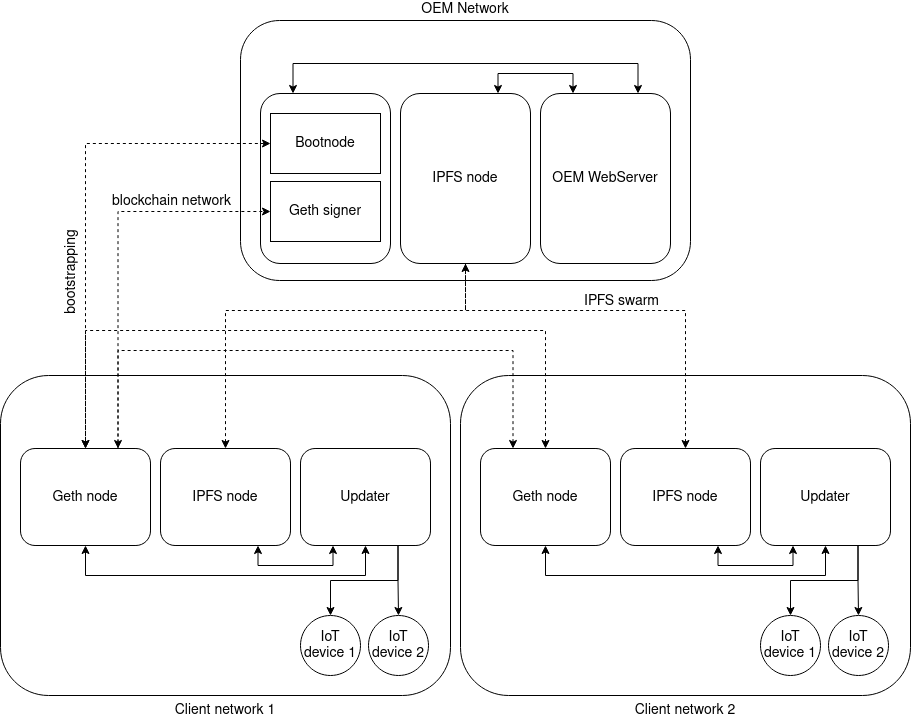

The diagram above was exported from draw.io. Its source (the exported page's mxGraphModel, read from the mxfile embedded in the PNG):
<mxGraphModel dx="1114" dy="582" grid="1" gridSize="10" guides="1" tooltips="1" connect="1" arrows="1" fold="1" page="1" pageScale="1" pageWidth="850" pageHeight="1100" math="0" shadow="0">
  <root>
    <mxCell id="0" />
    <mxCell id="1" parent="0" />
    <mxCell id="ve1s9bZvKLsPxjKVGbwZ-1" value="OEM Network" style="rounded=1;whiteSpace=wrap;html=1;labelPosition=center;verticalLabelPosition=top;align=center;verticalAlign=bottom;fontSize=14;" parent="1" vertex="1">
      <mxGeometry x="260" y="60" width="450" height="260" as="geometry" />
    </mxCell>
    <mxCell id="ve1s9bZvKLsPxjKVGbwZ-2" value="" style="rounded=1;whiteSpace=wrap;html=1;fontSize=14;" parent="1" vertex="1">
      <mxGeometry x="280" y="133" width="130" height="170" as="geometry" />
    </mxCell>
    <mxCell id="ve1s9bZvKLsPxjKVGbwZ-11" style="edgeStyle=orthogonalEdgeStyle;rounded=0;orthogonalLoop=1;jettySize=auto;html=1;exitX=0.75;exitY=0;exitDx=0;exitDy=0;entryX=0.25;entryY=0;entryDx=0;entryDy=0;startArrow=classic;startFill=1;endArrow=classic;endFill=1;fontSize=14;" parent="1" source="ve1s9bZvKLsPxjKVGbwZ-4" target="ve1s9bZvKLsPxjKVGbwZ-5" edge="1">
      <mxGeometry relative="1" as="geometry" />
    </mxCell>
    <mxCell id="ve1s9bZvKLsPxjKVGbwZ-4" value="IPFS node" style="rounded=1;whiteSpace=wrap;html=1;fontSize=14;" parent="1" vertex="1">
      <mxGeometry x="420" y="133" width="130" height="170" as="geometry" />
    </mxCell>
    <mxCell id="ve1s9bZvKLsPxjKVGbwZ-12" style="edgeStyle=orthogonalEdgeStyle;rounded=0;orthogonalLoop=1;jettySize=auto;html=1;exitX=0.75;exitY=0;exitDx=0;exitDy=0;entryX=0.25;entryY=0;entryDx=0;entryDy=0;startArrow=classic;startFill=1;fontSize=14;" parent="1" source="ve1s9bZvKLsPxjKVGbwZ-5" target="ve1s9bZvKLsPxjKVGbwZ-2" edge="1">
      <mxGeometry relative="1" as="geometry">
        <Array as="points">
          <mxPoint x="658" y="103" />
          <mxPoint x="313" y="103" />
        </Array>
      </mxGeometry>
    </mxCell>
    <mxCell id="ve1s9bZvKLsPxjKVGbwZ-5" value="OEM WebServer" style="rounded=1;whiteSpace=wrap;html=1;fontSize=14;" parent="1" vertex="1">
      <mxGeometry x="560" y="133" width="130" height="170" as="geometry" />
    </mxCell>
    <mxCell id="ve1s9bZvKLsPxjKVGbwZ-6" value="Bootnode" style="rounded=0;whiteSpace=wrap;html=1;fontSize=14;" parent="1" vertex="1">
      <mxGeometry x="290" y="153" width="110" height="60" as="geometry" />
    </mxCell>
    <mxCell id="ve1s9bZvKLsPxjKVGbwZ-7" value="Geth signer" style="rounded=0;whiteSpace=wrap;html=1;fontSize=14;" parent="1" vertex="1">
      <mxGeometry x="290" y="221" width="110" height="60" as="geometry" />
    </mxCell>
    <mxCell id="ve1s9bZvKLsPxjKVGbwZ-13" value="Client network 1" style="rounded=1;whiteSpace=wrap;html=1;labelPosition=center;verticalLabelPosition=bottom;align=center;verticalAlign=top;fontSize=14;" parent="1" vertex="1">
      <mxGeometry x="20" y="415" width="450" height="320" as="geometry" />
    </mxCell>
    <mxCell id="ve1s9bZvKLsPxjKVGbwZ-37" style="edgeStyle=orthogonalEdgeStyle;rounded=0;orthogonalLoop=1;jettySize=auto;html=1;exitX=0.5;exitY=0;exitDx=0;exitDy=0;entryX=0;entryY=0.5;entryDx=0;entryDy=0;dashed=1;startArrow=classic;startFill=1;fontSize=14;" parent="1" source="ve1s9bZvKLsPxjKVGbwZ-14" target="ve1s9bZvKLsPxjKVGbwZ-6" edge="1">
      <mxGeometry relative="1" as="geometry" />
    </mxCell>
    <mxCell id="ve1s9bZvKLsPxjKVGbwZ-39" value="bootstrapping" style="edgeLabel;html=1;align=center;verticalAlign=middle;resizable=0;points=[];rotation=-90;fontSize=14;" parent="ve1s9bZvKLsPxjKVGbwZ-37" vertex="1" connectable="0">
      <mxGeometry x="-0.2857" y="-1" relative="1" as="geometry">
        <mxPoint x="-16" as="offset" />
      </mxGeometry>
    </mxCell>
    <mxCell id="ve1s9bZvKLsPxjKVGbwZ-40" style="edgeStyle=orthogonalEdgeStyle;rounded=0;orthogonalLoop=1;jettySize=auto;html=1;exitX=0.75;exitY=0;exitDx=0;exitDy=0;entryX=0;entryY=0.5;entryDx=0;entryDy=0;startArrow=classic;startFill=1;dashed=1;fontSize=14;" parent="1" source="ve1s9bZvKLsPxjKVGbwZ-14" target="ve1s9bZvKLsPxjKVGbwZ-7" edge="1">
      <mxGeometry relative="1" as="geometry" />
    </mxCell>
    <mxCell id="ve1s9bZvKLsPxjKVGbwZ-42" value="blockchain network" style="edgeLabel;html=1;align=center;verticalAlign=middle;resizable=0;points=[];fontSize=14;" parent="ve1s9bZvKLsPxjKVGbwZ-40" vertex="1" connectable="0">
      <mxGeometry x="0.4403" y="4" relative="1" as="geometry">
        <mxPoint x="10" y="-7" as="offset" />
      </mxGeometry>
    </mxCell>
    <mxCell id="ve1s9bZvKLsPxjKVGbwZ-14" value="Geth node" style="rounded=1;whiteSpace=wrap;html=1;fontSize=14;" parent="1" vertex="1">
      <mxGeometry x="40" y="488" width="130" height="97" as="geometry" />
    </mxCell>
    <mxCell id="ve1s9bZvKLsPxjKVGbwZ-43" style="edgeStyle=orthogonalEdgeStyle;rounded=0;orthogonalLoop=1;jettySize=auto;html=1;exitX=0.5;exitY=0;exitDx=0;exitDy=0;entryX=0.5;entryY=1;entryDx=0;entryDy=0;dashed=1;startArrow=classic;startFill=1;fontSize=14;" parent="1" source="ve1s9bZvKLsPxjKVGbwZ-16" target="ve1s9bZvKLsPxjKVGbwZ-4" edge="1">
      <mxGeometry relative="1" as="geometry">
        <Array as="points">
          <mxPoint x="245" y="350" />
          <mxPoint x="485" y="350" />
        </Array>
      </mxGeometry>
    </mxCell>
    <mxCell id="ve1s9bZvKLsPxjKVGbwZ-16" value="IPFS node" style="rounded=1;whiteSpace=wrap;html=1;fontSize=14;" parent="1" vertex="1">
      <mxGeometry x="180" y="488" width="130" height="97" as="geometry" />
    </mxCell>
    <mxCell id="ve1s9bZvKLsPxjKVGbwZ-23" style="edgeStyle=orthogonalEdgeStyle;rounded=0;orthogonalLoop=1;jettySize=auto;html=1;exitX=0.25;exitY=1;exitDx=0;exitDy=0;entryX=0.75;entryY=1;entryDx=0;entryDy=0;startArrow=classic;startFill=1;fontSize=14;" parent="1" source="ve1s9bZvKLsPxjKVGbwZ-18" target="ve1s9bZvKLsPxjKVGbwZ-16" edge="1">
      <mxGeometry relative="1" as="geometry" />
    </mxCell>
    <mxCell id="ve1s9bZvKLsPxjKVGbwZ-24" style="edgeStyle=orthogonalEdgeStyle;rounded=0;orthogonalLoop=1;jettySize=auto;html=1;exitX=0.5;exitY=1;exitDx=0;exitDy=0;entryX=0.5;entryY=1;entryDx=0;entryDy=0;startArrow=classic;startFill=1;fontSize=14;" parent="1" source="ve1s9bZvKLsPxjKVGbwZ-18" target="ve1s9bZvKLsPxjKVGbwZ-14" edge="1">
      <mxGeometry relative="1" as="geometry">
        <Array as="points">
          <mxPoint x="385" y="615" />
          <mxPoint x="105" y="615" />
        </Array>
      </mxGeometry>
    </mxCell>
    <mxCell id="ve1s9bZvKLsPxjKVGbwZ-25" style="edgeStyle=orthogonalEdgeStyle;rounded=0;orthogonalLoop=1;jettySize=auto;html=1;exitX=0.75;exitY=1;exitDx=0;exitDy=0;entryX=0.5;entryY=0;entryDx=0;entryDy=0;fontSize=14;" parent="1" source="ve1s9bZvKLsPxjKVGbwZ-18" target="ve1s9bZvKLsPxjKVGbwZ-22" edge="1">
      <mxGeometry relative="1" as="geometry" />
    </mxCell>
    <mxCell id="ve1s9bZvKLsPxjKVGbwZ-26" style="edgeStyle=orthogonalEdgeStyle;rounded=0;orthogonalLoop=1;jettySize=auto;html=1;exitX=0.75;exitY=1;exitDx=0;exitDy=0;entryX=0.5;entryY=0;entryDx=0;entryDy=0;fontSize=14;" parent="1" source="ve1s9bZvKLsPxjKVGbwZ-18" target="ve1s9bZvKLsPxjKVGbwZ-21" edge="1">
      <mxGeometry relative="1" as="geometry" />
    </mxCell>
    <mxCell id="ve1s9bZvKLsPxjKVGbwZ-18" value="Updater" style="rounded=1;whiteSpace=wrap;html=1;fontSize=14;" parent="1" vertex="1">
      <mxGeometry x="320" y="488" width="130" height="97" as="geometry" />
    </mxCell>
    <mxCell id="ve1s9bZvKLsPxjKVGbwZ-21" value="IoT device 1" style="ellipse;whiteSpace=wrap;html=1;fontSize=14;" parent="1" vertex="1">
      <mxGeometry x="320" y="655" width="60" height="60" as="geometry" />
    </mxCell>
    <mxCell id="ve1s9bZvKLsPxjKVGbwZ-22" value="IoT device 2" style="ellipse;whiteSpace=wrap;html=1;fontSize=14;" parent="1" vertex="1">
      <mxGeometry x="388" y="655" width="60" height="60" as="geometry" />
    </mxCell>
    <mxCell id="ve1s9bZvKLsPxjKVGbwZ-27" value="Client network 2" style="rounded=1;whiteSpace=wrap;html=1;labelPosition=center;verticalLabelPosition=bottom;align=center;verticalAlign=top;fontSize=14;" parent="1" vertex="1">
      <mxGeometry x="480" y="415" width="450" height="320" as="geometry" />
    </mxCell>
    <mxCell id="ve1s9bZvKLsPxjKVGbwZ-38" style="edgeStyle=orthogonalEdgeStyle;rounded=0;orthogonalLoop=1;jettySize=auto;html=1;exitX=0.5;exitY=0;exitDx=0;exitDy=0;entryX=0.5;entryY=0;entryDx=0;entryDy=0;dashed=1;startArrow=classic;startFill=1;fontSize=14;" parent="1" source="ve1s9bZvKLsPxjKVGbwZ-28" target="ve1s9bZvKLsPxjKVGbwZ-14" edge="1">
      <mxGeometry relative="1" as="geometry">
        <Array as="points">
          <mxPoint x="565" y="370" />
          <mxPoint x="105" y="370" />
        </Array>
      </mxGeometry>
    </mxCell>
    <mxCell id="ve1s9bZvKLsPxjKVGbwZ-41" style="edgeStyle=orthogonalEdgeStyle;rounded=0;orthogonalLoop=1;jettySize=auto;html=1;exitX=0.25;exitY=0;exitDx=0;exitDy=0;entryX=0.75;entryY=0;entryDx=0;entryDy=0;dashed=1;endArrow=none;endFill=0;startArrow=classic;startFill=1;fontSize=14;" parent="1" source="ve1s9bZvKLsPxjKVGbwZ-28" target="ve1s9bZvKLsPxjKVGbwZ-14" edge="1">
      <mxGeometry relative="1" as="geometry">
        <Array as="points">
          <mxPoint x="533" y="390" />
          <mxPoint x="138" y="390" />
        </Array>
      </mxGeometry>
    </mxCell>
    <mxCell id="ve1s9bZvKLsPxjKVGbwZ-28" value="Geth node" style="rounded=1;whiteSpace=wrap;html=1;fontSize=14;" parent="1" vertex="1">
      <mxGeometry x="500" y="488" width="130" height="97" as="geometry" />
    </mxCell>
    <mxCell id="ve1s9bZvKLsPxjKVGbwZ-44" style="edgeStyle=orthogonalEdgeStyle;rounded=0;orthogonalLoop=1;jettySize=auto;html=1;exitX=0.5;exitY=0;exitDx=0;exitDy=0;startArrow=classic;startFill=1;endArrow=none;endFill=0;dashed=1;fontSize=14;" parent="1" source="ve1s9bZvKLsPxjKVGbwZ-29" target="ve1s9bZvKLsPxjKVGbwZ-4" edge="1">
      <mxGeometry relative="1" as="geometry">
        <Array as="points">
          <mxPoint x="705" y="350" />
          <mxPoint x="485" y="350" />
        </Array>
      </mxGeometry>
    </mxCell>
    <mxCell id="ve1s9bZvKLsPxjKVGbwZ-45" value="IPFS swarm" style="edgeLabel;html=1;align=center;verticalAlign=middle;resizable=0;points=[];fontSize=14;" parent="ve1s9bZvKLsPxjKVGbwZ-44" vertex="1" connectable="0">
      <mxGeometry x="-0.0222" y="3" relative="1" as="geometry">
        <mxPoint x="-5" y="-13" as="offset" />
      </mxGeometry>
    </mxCell>
    <mxCell id="ve1s9bZvKLsPxjKVGbwZ-29" value="IPFS node" style="rounded=1;whiteSpace=wrap;html=1;fontSize=14;" parent="1" vertex="1">
      <mxGeometry x="640" y="488" width="130" height="97" as="geometry" />
    </mxCell>
    <mxCell id="ve1s9bZvKLsPxjKVGbwZ-30" style="edgeStyle=orthogonalEdgeStyle;rounded=0;orthogonalLoop=1;jettySize=auto;html=1;exitX=0.25;exitY=1;exitDx=0;exitDy=0;entryX=0.75;entryY=1;entryDx=0;entryDy=0;startArrow=classic;startFill=1;fontSize=14;" parent="1" source="ve1s9bZvKLsPxjKVGbwZ-34" target="ve1s9bZvKLsPxjKVGbwZ-29" edge="1">
      <mxGeometry relative="1" as="geometry" />
    </mxCell>
    <mxCell id="ve1s9bZvKLsPxjKVGbwZ-31" style="edgeStyle=orthogonalEdgeStyle;rounded=0;orthogonalLoop=1;jettySize=auto;html=1;exitX=0.5;exitY=1;exitDx=0;exitDy=0;entryX=0.5;entryY=1;entryDx=0;entryDy=0;startArrow=classic;startFill=1;fontSize=14;" parent="1" source="ve1s9bZvKLsPxjKVGbwZ-34" target="ve1s9bZvKLsPxjKVGbwZ-28" edge="1">
      <mxGeometry relative="1" as="geometry">
        <Array as="points">
          <mxPoint x="845" y="615" />
          <mxPoint x="565" y="615" />
        </Array>
      </mxGeometry>
    </mxCell>
    <mxCell id="ve1s9bZvKLsPxjKVGbwZ-32" style="edgeStyle=orthogonalEdgeStyle;rounded=0;orthogonalLoop=1;jettySize=auto;html=1;exitX=0.75;exitY=1;exitDx=0;exitDy=0;entryX=0.5;entryY=0;entryDx=0;entryDy=0;fontSize=14;" parent="1" source="ve1s9bZvKLsPxjKVGbwZ-34" target="ve1s9bZvKLsPxjKVGbwZ-36" edge="1">
      <mxGeometry relative="1" as="geometry" />
    </mxCell>
    <mxCell id="ve1s9bZvKLsPxjKVGbwZ-33" style="edgeStyle=orthogonalEdgeStyle;rounded=0;orthogonalLoop=1;jettySize=auto;html=1;exitX=0.75;exitY=1;exitDx=0;exitDy=0;entryX=0.5;entryY=0;entryDx=0;entryDy=0;fontSize=14;" parent="1" source="ve1s9bZvKLsPxjKVGbwZ-34" target="ve1s9bZvKLsPxjKVGbwZ-35" edge="1">
      <mxGeometry relative="1" as="geometry" />
    </mxCell>
    <mxCell id="ve1s9bZvKLsPxjKVGbwZ-34" value="Updater" style="rounded=1;whiteSpace=wrap;html=1;fontSize=14;" parent="1" vertex="1">
      <mxGeometry x="780" y="488" width="130" height="97" as="geometry" />
    </mxCell>
    <mxCell id="ve1s9bZvKLsPxjKVGbwZ-35" value="IoT device 1" style="ellipse;whiteSpace=wrap;html=1;fontSize=14;" parent="1" vertex="1">
      <mxGeometry x="780" y="655" width="60" height="60" as="geometry" />
    </mxCell>
    <mxCell id="ve1s9bZvKLsPxjKVGbwZ-36" value="IoT device 2" style="ellipse;whiteSpace=wrap;html=1;fontSize=14;" parent="1" vertex="1">
      <mxGeometry x="848" y="655" width="60" height="60" as="geometry" />
    </mxCell>
  </root>
</mxGraphModel>